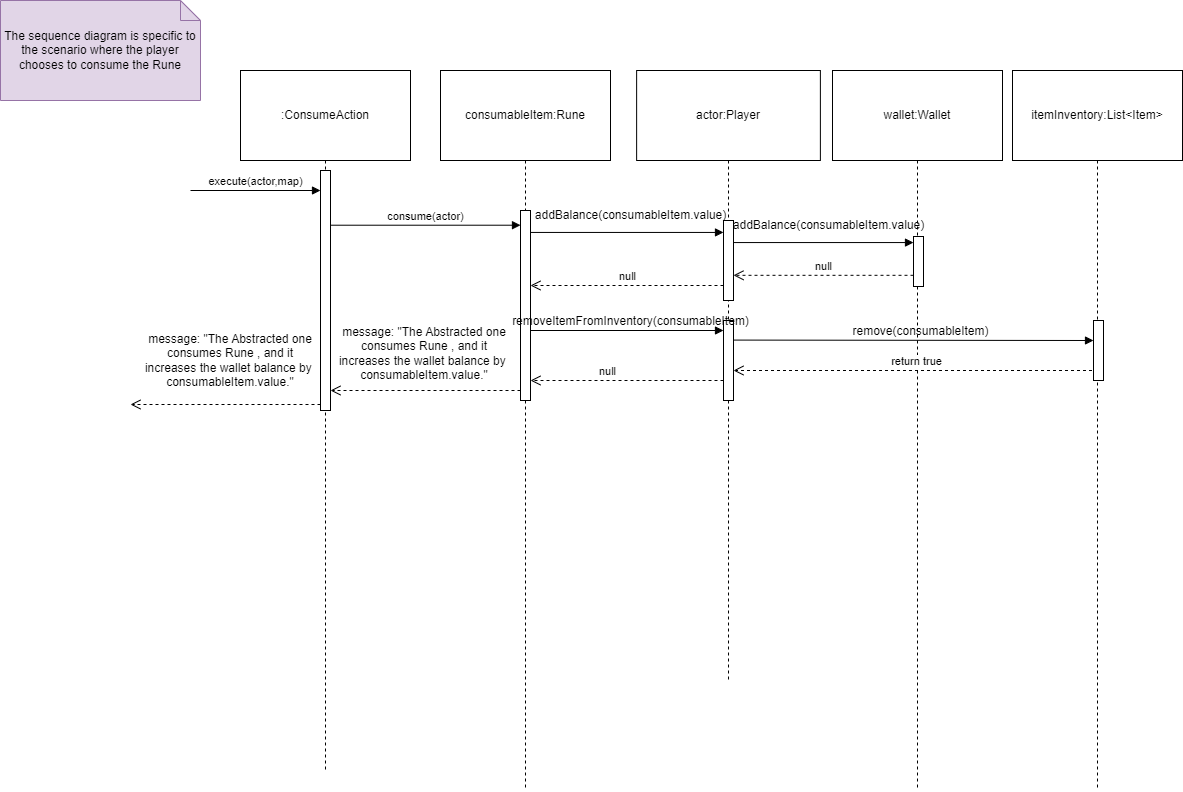

The diagram above was exported from draw.io. Its source (the exported page's mxGraphModel, read from the mxfile embedded in the PNG):
<mxGraphModel dx="955" dy="485" grid="1" gridSize="10" guides="1" tooltips="1" connect="1" arrows="1" fold="1" page="1" pageScale="1" pageWidth="1654" pageHeight="2336" math="0" shadow="0">
  <root>
    <mxCell id="0" />
    <mxCell id="1" parent="0" />
    <mxCell id="neadibVArRnxw84yVrLn-5" value="consumableItem:Rune" style="shape=umlLifeline;perimeter=lifelinePerimeter;whiteSpace=wrap;html=1;container=1;dropTarget=0;collapsible=0;recursiveResize=0;outlineConnect=0;portConstraint=eastwest;newEdgeStyle={&quot;curved&quot;:0,&quot;rounded&quot;:0};size=90;" parent="1" vertex="1">
      <mxGeometry x="740" y="160" width="170" height="720" as="geometry" />
    </mxCell>
    <mxCell id="neadibVArRnxw84yVrLn-9" value="actor:Player" style="shape=umlLifeline;perimeter=lifelinePerimeter;whiteSpace=wrap;html=1;container=1;dropTarget=0;collapsible=0;recursiveResize=0;outlineConnect=0;portConstraint=eastwest;newEdgeStyle={&quot;curved&quot;:0,&quot;rounded&quot;:0};size=90;" parent="1" vertex="1">
      <mxGeometry x="936.13" y="160" width="183.75" height="610" as="geometry" />
    </mxCell>
    <mxCell id="8_PWmSykhXK0AHIPBfZ9-2" value="The sequence diagram is specific to the scenario where the player chooses to consume the Rune" style="shape=note;size=20;whiteSpace=wrap;html=1;fillColor=#e1d5e7;strokeColor=#9673a6;" parent="1" vertex="1">
      <mxGeometry x="300" y="90" width="200" height="100" as="geometry" />
    </mxCell>
    <mxCell id="8_PWmSykhXK0AHIPBfZ9-5" value=":ConsumeAction" style="shape=umlLifeline;perimeter=lifelinePerimeter;whiteSpace=wrap;html=1;container=1;dropTarget=0;collapsible=0;recursiveResize=0;outlineConnect=0;portConstraint=eastwest;newEdgeStyle={&quot;curved&quot;:0,&quot;rounded&quot;:0};size=90;" parent="1" vertex="1">
      <mxGeometry x="540" y="160" width="170" height="700" as="geometry" />
    </mxCell>
    <mxCell id="8_PWmSykhXK0AHIPBfZ9-10" value="" style="html=1;points=[[0,0,0,0,5],[0,1,0,0,-5],[1,0,0,0,5],[1,1,0,0,-5]];perimeter=orthogonalPerimeter;outlineConnect=0;targetShapes=umlLifeline;portConstraint=eastwest;newEdgeStyle={&quot;curved&quot;:0,&quot;rounded&quot;:0};" parent="8_PWmSykhXK0AHIPBfZ9-5" vertex="1">
      <mxGeometry x="80" y="100" width="10" height="240" as="geometry" />
    </mxCell>
    <mxCell id="8_PWmSykhXK0AHIPBfZ9-15" value="wallet:Wallet" style="shape=umlLifeline;perimeter=lifelinePerimeter;whiteSpace=wrap;html=1;container=1;dropTarget=0;collapsible=0;recursiveResize=0;outlineConnect=0;portConstraint=eastwest;newEdgeStyle={&quot;curved&quot;:0,&quot;rounded&quot;:0};size=90;" parent="1" vertex="1">
      <mxGeometry x="1132" y="160" width="170" height="720" as="geometry" />
    </mxCell>
    <mxCell id="8_PWmSykhXK0AHIPBfZ9-24" value="itemInventory:List&amp;lt;Item&amp;gt;" style="shape=umlLifeline;perimeter=lifelinePerimeter;whiteSpace=wrap;html=1;container=1;dropTarget=0;collapsible=0;recursiveResize=0;outlineConnect=0;portConstraint=eastwest;newEdgeStyle={&quot;curved&quot;:0,&quot;rounded&quot;:0};size=90;" parent="1" vertex="1">
      <mxGeometry x="1312" y="160" width="170" height="720" as="geometry" />
    </mxCell>
    <mxCell id="8_PWmSykhXK0AHIPBfZ9-28" value="return true" style="html=1;verticalAlign=bottom;endArrow=open;dashed=1;endSize=8;curved=0;rounded=0;" parent="1" edge="1">
      <mxGeometry relative="1" as="geometry">
        <mxPoint x="1397.5" y="460" as="sourcePoint" />
        <mxPoint x="1033" y="460" as="targetPoint" />
      </mxGeometry>
    </mxCell>
    <mxCell id="8_PWmSykhXK0AHIPBfZ9-8" value="" style="html=1;points=[[0,0,0,0,5],[0,1,0,0,-5],[1,0,0,0,5],[1,1,0,0,-5]];perimeter=orthogonalPerimeter;outlineConnect=0;targetShapes=umlLifeline;portConstraint=eastwest;newEdgeStyle={&quot;curved&quot;:0,&quot;rounded&quot;:0};" parent="1" vertex="1">
      <mxGeometry x="820" y="300" width="10" height="190" as="geometry" />
    </mxCell>
    <mxCell id="neadibVArRnxw84yVrLn-10" value="" style="html=1;points=[[0,0,0,0,5],[0,1,0,0,-5],[1,0,0,0,5],[1,1,0,0,-5]];perimeter=orthogonalPerimeter;outlineConnect=0;targetShapes=umlLifeline;portConstraint=eastwest;newEdgeStyle={&quot;curved&quot;:0,&quot;rounded&quot;:0};" parent="1" vertex="1">
      <mxGeometry x="1023" y="310" width="10" height="80" as="geometry" />
    </mxCell>
    <mxCell id="8_PWmSykhXK0AHIPBfZ9-23" value="" style="html=1;points=[[0,0,0,0,5],[0,1,0,0,-5],[1,0,0,0,5],[1,1,0,0,-5]];perimeter=orthogonalPerimeter;outlineConnect=0;targetShapes=umlLifeline;portConstraint=eastwest;newEdgeStyle={&quot;curved&quot;:0,&quot;rounded&quot;:0};" parent="1" vertex="1">
      <mxGeometry x="1023" y="410" width="10" height="80" as="geometry" />
    </mxCell>
    <mxCell id="neadibVArRnxw84yVrLn-12" value="" style="html=1;verticalAlign=bottom;endArrow=block;curved=0;rounded=0;" parent="1" source="8_PWmSykhXK0AHIPBfZ9-8" edge="1">
      <mxGeometry width="80" relative="1" as="geometry">
        <mxPoint x="833" y="322" as="sourcePoint" />
        <mxPoint x="1023" y="321.94000000000005" as="targetPoint" />
      </mxGeometry>
    </mxCell>
    <mxCell id="neadibVArRnxw84yVrLn-14" value="removeItemFromInventory(consumableItem)" style="text;html=1;align=center;verticalAlign=middle;resizable=0;points=[];autosize=1;strokeColor=none;fillColor=none;" parent="1" vertex="1">
      <mxGeometry x="800" y="396" width="260" height="30" as="geometry" />
    </mxCell>
    <mxCell id="neadibVArRnxw84yVrLn-15" value="" style="html=1;verticalAlign=bottom;endArrow=block;curved=0;rounded=0;" parent="1" source="8_PWmSykhXK0AHIPBfZ9-8" edge="1">
      <mxGeometry width="80" relative="1" as="geometry">
        <mxPoint x="833" y="420" as="sourcePoint" />
        <mxPoint x="1023" y="420" as="targetPoint" />
      </mxGeometry>
    </mxCell>
    <mxCell id="neadibVArRnxw84yVrLn-17" value="addBalance(consumableItem.value)" style="text;html=1;align=center;verticalAlign=middle;resizable=0;points=[];autosize=1;strokeColor=none;fillColor=none;" parent="1" vertex="1">
      <mxGeometry x="1023" y="300" width="210" height="30" as="geometry" />
    </mxCell>
    <mxCell id="neadibVArRnxw84yVrLn-18" value="null" style="html=1;verticalAlign=bottom;endArrow=open;dashed=1;endSize=8;curved=0;rounded=0;" parent="1" target="8_PWmSykhXK0AHIPBfZ9-8" edge="1">
      <mxGeometry x="0.2051" relative="1" as="geometry">
        <mxPoint x="1023" y="470" as="sourcePoint" />
        <mxPoint x="303" y="470" as="targetPoint" />
        <mxPoint as="offset" />
      </mxGeometry>
    </mxCell>
    <mxCell id="neadibVArRnxw84yVrLn-25" value="consume(actor)" style="html=1;verticalAlign=bottom;endArrow=block;curved=0;rounded=0;" parent="1" source="8_PWmSykhXK0AHIPBfZ9-10" edge="1">
      <mxGeometry width="80" relative="1" as="geometry">
        <mxPoint x="690" y="314.71000000000004" as="sourcePoint" />
        <mxPoint x="820" y="314.71000000000004" as="targetPoint" />
      </mxGeometry>
    </mxCell>
    <mxCell id="8_PWmSykhXK0AHIPBfZ9-16" value="" style="html=1;points=[[0,0,0,0,5],[0,1,0,0,-5],[1,0,0,0,5],[1,1,0,0,-5]];perimeter=orthogonalPerimeter;outlineConnect=0;targetShapes=umlLifeline;portConstraint=eastwest;newEdgeStyle={&quot;curved&quot;:0,&quot;rounded&quot;:0};" parent="1" vertex="1">
      <mxGeometry x="1213" y="326" width="10" height="50" as="geometry" />
    </mxCell>
    <mxCell id="8_PWmSykhXK0AHIPBfZ9-17" value="" style="html=1;verticalAlign=bottom;endArrow=block;curved=0;rounded=0;exitX=1;exitY=0.267;exitDx=0;exitDy=0;exitPerimeter=0;" parent="1" edge="1">
      <mxGeometry width="80" relative="1" as="geometry">
        <mxPoint x="1033" y="332.06000000000006" as="sourcePoint" />
        <mxPoint x="1213" y="332.06000000000006" as="targetPoint" />
      </mxGeometry>
    </mxCell>
    <mxCell id="8_PWmSykhXK0AHIPBfZ9-18" value="addBalance(consumableItem.value)" style="text;html=1;strokeColor=none;fillColor=none;align=center;verticalAlign=middle;rounded=0;" parent="1" vertex="1">
      <mxGeometry x="886.5" y="290" width="87" height="30" as="geometry" />
    </mxCell>
    <mxCell id="8_PWmSykhXK0AHIPBfZ9-21" value="null" style="html=1;verticalAlign=bottom;endArrow=open;dashed=1;endSize=8;curved=0;rounded=0;" parent="1" source="8_PWmSykhXK0AHIPBfZ9-16" edge="1">
      <mxGeometry relative="1" as="geometry">
        <mxPoint x="1113" y="364.80999999999995" as="sourcePoint" />
        <mxPoint x="1033" y="364.80999999999995" as="targetPoint" />
      </mxGeometry>
    </mxCell>
    <mxCell id="8_PWmSykhXK0AHIPBfZ9-22" value="null" style="html=1;verticalAlign=bottom;endArrow=open;dashed=1;endSize=8;curved=0;rounded=0;" parent="1" target="8_PWmSykhXK0AHIPBfZ9-8" edge="1">
      <mxGeometry relative="1" as="geometry">
        <mxPoint x="1023" y="375" as="sourcePoint" />
        <mxPoint x="843" y="374.80999999999995" as="targetPoint" />
      </mxGeometry>
    </mxCell>
    <mxCell id="8_PWmSykhXK0AHIPBfZ9-25" value="" style="html=1;points=[[0,0,0,0,5],[0,1,0,0,-5],[1,0,0,0,5],[1,1,0,0,-5]];perimeter=orthogonalPerimeter;outlineConnect=0;targetShapes=umlLifeline;portConstraint=eastwest;newEdgeStyle={&quot;curved&quot;:0,&quot;rounded&quot;:0};" parent="1" vertex="1">
      <mxGeometry x="1393" y="410" width="10" height="60" as="geometry" />
    </mxCell>
    <mxCell id="8_PWmSykhXK0AHIPBfZ9-26" value="" style="html=1;verticalAlign=bottom;endArrow=block;curved=0;rounded=0;" parent="1" edge="1">
      <mxGeometry width="80" relative="1" as="geometry">
        <mxPoint x="1033" y="429.58000000000004" as="sourcePoint" />
        <mxPoint x="1393" y="430" as="targetPoint" />
      </mxGeometry>
    </mxCell>
    <mxCell id="8_PWmSykhXK0AHIPBfZ9-27" value="remove(consumableItem)" style="text;html=1;strokeColor=none;fillColor=none;align=center;verticalAlign=middle;rounded=0;" parent="1" vertex="1">
      <mxGeometry x="1150" y="406" width="140" height="30" as="geometry" />
    </mxCell>
    <mxCell id="8_PWmSykhXK0AHIPBfZ9-29" value="" style="html=1;verticalAlign=bottom;endArrow=open;dashed=1;endSize=8;curved=0;rounded=0;fontSize=11;" parent="1" edge="1">
      <mxGeometry x="-1" relative="1" as="geometry">
        <mxPoint x="820" y="480" as="sourcePoint" />
        <mxPoint x="630" y="480" as="targetPoint" />
        <mxPoint as="offset" />
      </mxGeometry>
    </mxCell>
    <mxCell id="8_PWmSykhXK0AHIPBfZ9-32" value="message: &quot;The Abstracted one consumes Rune , and it increases the wallet balance by&amp;nbsp; consumableItem.value.&quot;" style="text;html=1;strokeColor=none;fillColor=none;align=center;verticalAlign=middle;whiteSpace=wrap;rounded=0;" parent="1" vertex="1">
      <mxGeometry x="634" y="403" width="180" height="80" as="geometry" />
    </mxCell>
    <mxCell id="8_PWmSykhXK0AHIPBfZ9-34" value="execute(actor,map)" style="html=1;verticalAlign=bottom;endArrow=block;curved=0;rounded=0;" parent="1" edge="1">
      <mxGeometry width="80" relative="1" as="geometry">
        <mxPoint x="490" y="280.00000000000006" as="sourcePoint" />
        <mxPoint x="620" y="280.00000000000006" as="targetPoint" />
      </mxGeometry>
    </mxCell>
    <mxCell id="8_PWmSykhXK0AHIPBfZ9-35" value="message: &quot;The Abstracted one consumes Rune , and it increases the wallet balance by&amp;nbsp; consumableItem.value.&quot;" style="text;html=1;strokeColor=none;fillColor=none;align=center;verticalAlign=middle;whiteSpace=wrap;rounded=0;" parent="1" vertex="1">
      <mxGeometry x="440" y="410" width="180" height="80" as="geometry" />
    </mxCell>
    <mxCell id="8_PWmSykhXK0AHIPBfZ9-36" value="" style="html=1;verticalAlign=bottom;endArrow=open;dashed=1;endSize=8;curved=0;rounded=0;fontSize=11;" parent="1" edge="1">
      <mxGeometry x="-1" relative="1" as="geometry">
        <mxPoint x="620" y="494" as="sourcePoint" />
        <mxPoint x="430" y="494" as="targetPoint" />
        <mxPoint as="offset" />
      </mxGeometry>
    </mxCell>
  </root>
</mxGraphModel>